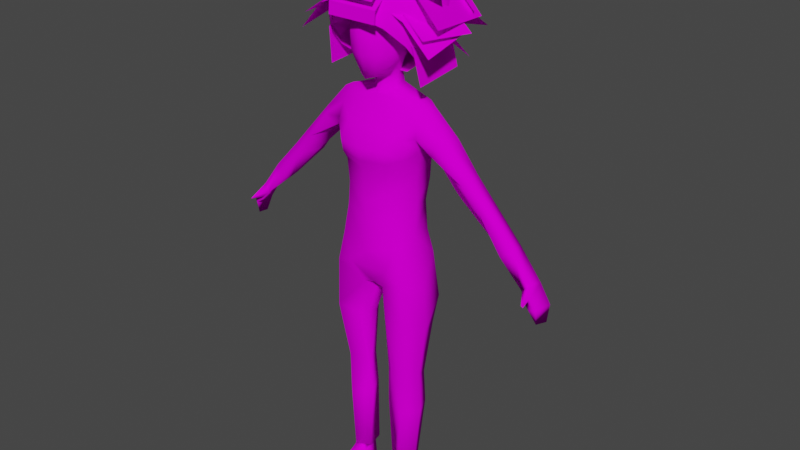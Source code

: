 # Source: Owner_Woman_11.blend  (saved by Blender 2.92.15; exported with 4.5.12 LTS)
import bpy
from mathutils import Matrix  # noqa: F401  (used for matrix-valued properties, if any)

bpy.ops.wm.read_factory_settings(use_empty=True)
scene = bpy.context.scene
scene.name = 'Scene'

# ---- collections
col_human = bpy.data.collections.new('Human'); scene.collection.children.link(col_human)

# ---- images (referenced by path relative to the original .blend; pixels are not part of the script)
import os
ASSET_DIR = os.environ.get("B2B_ASSET_DIR", "")  # directory of the original .blend (textures are referenced by path, not embedded)
HERE = os.path.dirname(os.path.abspath(__file__))  # packed textures are extracted next to this script under _unpacked/

def load_image(name, relpath, width, height, colorspace="sRGB"):
    """Load a texture the original file referenced (path relative to the .blend, or extracted next to this script)."""
    p = next((c for c in (os.path.join(HERE, relpath), os.path.join(ASSET_DIR, relpath)) if relpath and os.path.exists(c)), "")
    if p:
        img = bpy.data.images.load(p, check_existing=True)
        img.name = name
    else:  # same state as the original file: an image datablock whose file is absent (Cycles renders it pink)
        img = bpy.data.images.new(name, width, height)
        img.source = "FILE"
        img.filepath = "//" + (relpath or name)
    img.colorspace_settings.name = colorspace
    return img
img_mainowner_01_psd_001 = load_image('MainOwner_01.psd.001', 'MainOwner_01.psd', 1024, 1024, 'sRGB')

# ---- materials (node trees are filled in below, after node groups)
mat_material_001 = bpy.data.materials.new('Material.001')
mat_material_001.use_transparent_shadow = False

# ---- material node trees
mat_material_001.use_nodes = True; mat_material_001.node_tree.nodes.clear()
_N = mat_material_001.node_tree.nodes; _L = mat_material_001.node_tree.links
n0 = _N.new('ShaderNodeOutputMaterial'); n0.name = 'Material Output'; n0.location = (402, 334)
n1 = _N.new('ShaderNodeMixShader'); n1.name = 'Mix Shader'; n1.location = (182, 284)
n2 = _N.new('ShaderNodeTexImage'); n2.name = 'Image Texture'; n2.location = (-436, 280)
n2.image = img_mainowner_01_psd_001
n3 = _N.new('ShaderNodeBsdfDiffuse'); n3.name = 'Diffuse BSDF'; n3.location = (-63, 204)
n4 = _N.new('ShaderNodeHoldout'); n4.name = 'Holdout'; n4.location = (-62, 43)
_L.new(n2.outputs[0], n3.inputs[0])
_L.new(n1.outputs[0], n0.inputs[0])
_L.new(n2.outputs[1], n1.inputs[0])
_L.new(n3.outputs[0], n1.inputs[2])
_L.new(n4.outputs[0], n1.inputs[1])
n0.is_active_output = True

# ---- world
world_world = bpy.data.worlds.new('World'); scene.world = world_world
world_world.use_nodes = True; world_world.node_tree.nodes.clear()
_N = world_world.node_tree.nodes; _L = world_world.node_tree.links
n0 = _N.new('ShaderNodeOutputWorld'); n0.name = 'World Output'; n0.location = (300, 300)
n1 = _N.new('ShaderNodeBackground'); n1.name = 'Background'; n1.location = (10, 300)
n1.inputs[0].default_value = (0.05088, 0.05088, 0.05088, 1.0)
_L.new(n1.outputs[0], n0.inputs[0])
n0.is_active_output = True
world_world.color = (0.05088, 0.05088, 0.05088)
world_world.use_sun_shadow = False
world_world.sun_shadow_jitter_overblur = 0.0

# ---- meshes
me_cube_002 = bpy.data.meshes.new('Cube.002')
me_cube_002.from_pydata([(-0.3917, 0.06626, 3.778), (-0.2051, 4.652e-09, 3.716), (-0.2631, 0.09287, 3.661), (-0.3372, 0.09405, 3.792), (-0.2355, 0.08271, 3.797), (-0.1843, 5.592e-09, 3.776), (-0.428, -5.063e-09, 3.671), (-0.3966, 0.08198, 3.676), (-0.2597, 0.04684, 3.736), (-0.4029, 0.08304, 3.914), (-0.4366, -5.466e-09, 3.923), (-0.1707, 0.1359, 3.849), (-0.2654, 0.1769, 3.957), (-0.2796, 0.1878, 4.085), (-0.1047, 0.05977, 3.774), (-0.07353, 1.042e-08, 3.758), (-0.0592, 0.1099, 3.942), (-0.03051, 1.229e-08, 3.941), (-0.05082, 0.113, 4.115), (-0.02097, 1.275e-08, 4.124), (-0.1254, 0.1248, 4.249), (-0.12, 8.396e-09, 4.302), (-0.1605, 0.1689, 4.037), (-0.1709, 0.1742, 4.158), (-0.4217, 0.09005, 4.01), (-0.3434, 0.1413, 3.909), (-0.4748, -7.106e-09, 4.023), (-0.4256, 0.1214, 4.127), (-0.4819, -7.415e-09, 4.122), (-0.4038, 0.113, 4.245), (-0.431, -5.204e-09, 4.285), (-0.2581, 0.1174, 4.297), (-0.2659, 2.013e-09, 4.342), (-0.3345, 0.2116, 3.954), (-0.3583, 0.2215, 4.087), (-0.268, 0.134, 3.869), (-0.2696, 0.1801, 4.194), (-0.2831, 0.3025, 3.611), (-0.2781, 0.3673, 3.576), (-0.2889, 0.7461, 3.161), (-0.2914, 0.9148, 2.969), (-0.2873, 1.124, 2.739), (-0.2799, 1.276, 2.528), (-0.2633, 1.226, 2.466), (-0.331, 1.029, 2.642), (-0.2895, 0.6633, 2.995), (-0.2888, 0.617, 3.043), (-0.207, 0.3306, 3.357), (-0.2805, 0.2835, 2.999), (-0.2836, 0.2818, 2.817), (-0.2502, 0.299, 2.577), (-0.2458, 0.3873, 2.179), (-0.2713, 0.3353, 1.385), (-0.1938, 5.175e-09, 3.629), (-0.2081, 0.3295, 3.482), (-0.08154, 1.006e-08, 3.41), (-0.003988, 1.346e-08, 3.176), (-0.03814, 3.159e-09, 3.106), (-0.04845, 0.198, 3.186), (-0.08402, 0.191, 3.121), (-0.05596, 1.038e-09, 2.686), (-0.0879, 0.1912, 2.759), (-0.05144, 2.213e-10, 2.441), (-0.07924, 0.2958, 2.266), (-0.1383, 0.08732, 2.128), (-0.1179, 8.791e-10, 2.165), (-0.1988, 0.02923, 2.057), (-0.221, 1.702e-09, 2.096), (-0.213, 0.1933, 3.588), (-0.1045, 0.1922, 3.41), (-0.1988, 0.08858, 1.391), (-0.1815, 0.1233, 1.39), (-0.1358, 0.254, 1.395), (-0.2033, 0.08273, 1.076), (-0.1407, 0.252, 1.044), (-0.2715, 0.3464, 1.049), (-0.2077, 0.1159, 0.5201), (-0.1442, 0.2227, 0.5218), (-0.2654, 0.2972, 0.5178), (-0.2452, 0.7096, 3.101), (-0.2739, 0.841, 2.925), (-0.2619, 1.035, 2.663), (-0.08573, 0.2387, 2.515), (-0.06615, 1.915e-10, 2.302), (-0.2672, 0.3901, 1.794), (-0.1664, 0.08011, 1.826), (-0.1104, 0.138, 1.85), (-0.08391, 0.313, 1.857), (-0.2856, 0.5571, 3.374), (-0.1981, 0.5036, 3.341), (-0.06462, 0.1662, 2.309), (0.01267, 1.42e-08, 3.279), (-0.01596, 0.1861, 3.29), (-0.4074, 0.3115, 3.586), (-0.3856, 0.3621, 3.559), (-0.3981, 0.7331, 3.144), (-0.404, 0.9015, 2.952), (-0.4025, 1.111, 2.722), (-0.3914, 0.5635, 3.37), (-0.3754, 1.0, 2.676), (-0.4277, 0.7506, 2.935), (-0.4356, 0.612, 3.134), (-0.4715, 0.3582, 3.432), (-0.495, 0.09623, 3.584), (-0.5013, 0.0402, 3.553), (-0.483, -7.462e-09, 3.535), (-0.4792, -7.319e-09, 3.307), (-0.4955, 3.112e-09, 3.045), (-0.4548, 3.511e-09, 2.744), (-0.4959, 3.366e-09, 2.531), (-0.5021, 0.05519, 3.284), (-0.4569, 0.2691, 2.974), (-0.4817, 0.07632, 3.013), (-0.4401, 0.2464, 2.791), (-0.4544, 0.07829, 2.758), (-0.4109, -4.333e-09, 3.785), (-0.4312, 0.2719, 2.568), (-0.4543, 0.3116, 2.384), (-0.3702, 0.3024, 1.355), (-0.3669, 0.3218, 1.092), (-0.3593, 0.2533, 0.5205), (-0.4232, 0.3409, 1.799), (-0.4916, 0.1031, 2.533), (-0.5389, 0.1163, 2.402), (-0.5746, 0.09787, 2.156), (-0.3117, 0.3695, 3.296), (-0.4573, 0.3711, 3.33), (-0.2855, 0.3088, 3.232), (-0.412, 0.297, 3.249), (-0.23, 0.4502, 3.255), (-0.494, 0.2624, 3.263), (-0.5518, 2.709e-09, 2.417), (-0.559, 3.673e-09, 2.159), (-0.5178, -1.239e-09, 2.057), (-0.2998, 6.554e-05, 2.0), (-0.3042, 0.04452, 1.989), (-0.4659, 0.3622, 2.021), (-0.5117, 0.2156, 2.01), (-0.5432, 0.2397, 2.119), (-0.4196, 0.1964, 1.796), (-0.2672, 0.09155, 1.804), (-0.3394, 0.1636, 1.364), (-0.344, 0.1438, 1.092), (-0.3446, 0.1418, 0.5261), (-0.3861, 1.296, 2.508), (-0.4026, 1.27, 2.456), (-0.2403, 1.359, 2.376), (-0.3902, 1.38, 2.363), (-0.265, 1.353, 2.249), (-0.3712, 1.371, 2.228), (-0.2167, 1.315, 2.37), (-0.4102, 1.345, 2.35), (-0.1419, 1.302, 2.437), (-0.146, 1.316, 2.424), (-0.2444, 1.315, 2.465), (-0.2327, 1.255, 2.429), (-0.15, 0.2854, 3.207), (-0.1179, 0.2958, 3.372), (-0.5336, 0.231, 2.296), (-0.5342, 0.08823, 2.038), (-0.04845, 1.808e-09, 2.84), (-0.09664, 0.1847, 2.935), (-0.1885, 0.275, 3.147), (-0.1915, 0.1392, 0.5083), (-0.218, 0.2567, 0.5079), (-0.2698, 0.2903, 0.506), (-0.3336, 0.2113, 0.5088), (-0.2936, 0.1381, 0.513), (-0.1854, 0.1303, 0.3962), (-0.1684, 0.2841, 0.3962), (-0.283, 0.2838, 0.3962), (-0.3418, 0.212, 0.3962), (-0.2976, 0.1312, 0.3962), (-0.1803, 0.1501, 0.4716), (-0.1692, 0.2649, 0.4677), (-0.01971, 0.1574, 0.4011), (-0.016, 0.2661, 0.4011), (-0.05374, 0.2459, 0.4413), (-0.05224, 0.1671, 0.4383), (-0.4243, 0.04149, 1.998), (-0.3932, 0.1488, 1.973), (-0.4065, 7.753e-10, 2.002), (-0.1693, 0.1699, 3.956), (-0.0326, 0.1359, 4.321), (-0.4432, 0.1319, 4.412), (-0.0528, 0.56, 4.018), (-0.4634, 0.556, 4.109), (-0.4458, 0.3548, 4.323), (-0.03522, 0.3588, 4.232), (0.0479, 1.495e-08, 4.294), (-0.04049, 1.431e-08, 4.365), (0.0479, 0.2004, 4.294), (-0.04049, 0.2004, 4.365), (0.05478, 1.571e-08, 4.2), (0.05478, 0.2004, 4.2), (-0.1739, 6.059e-09, 4.26), (-0.1739, 0.2004, 4.26), (0.01922, 1.776e-08, 4.43), (-0.09102, 8.684e-09, 4.428), (0.01921, 0.2004, 4.43), (-0.09102, 0.2004, 4.428), (0.07989, 1.837e-08, 4.36), (0.07989, 0.2004, 4.36), (-0.1309, 1.004e-08, 4.256), (-0.1309, 0.2004, 4.256), (-0.5267, 0.1425, 4.314), (-0.1181, 0.05683, 4.34), (-0.4509, 0.6054, 4.108), (-0.04227, 0.5198, 4.134), (-0.08133, 0.2877, 4.301), (-0.49, 0.3733, 4.275), (-0.2782, 0.2388, 4.222), (-0.5135, -0.1062, 4.202), (-0.5735, 0.5052, 3.895), (-0.8089, 0.1602, 3.875), (-0.6791, 0.03043, 4.101), (-0.4438, 0.3755, 4.12), (-0.3679, -0.2513, 4.253), (-0.2405, 0.3032, 4.362), (-0.9777, -0.104, 3.93), (-0.8503, 0.4504, 4.04), (-0.553, 0.3683, 4.29), (-0.6803, -0.1861, 4.18), (-0.5825, 0.02454, 4.458), (-0.01013, 0.09892, 4.503), (-0.6883, 0.5108, 4.154), (-0.1159, 0.5852, 4.2), (-0.06583, 0.4158, 4.441), (-0.6382, 0.3414, 4.395), (-0.7233, -0.1294, 4.409), (-0.3784, 0.1425, 4.586), (-0.911, 0.267, 4.045), (-0.5661, 0.5389, 4.222), (-0.5008, 0.3472, 4.47), (-0.8457, 0.07529, 4.293), (-0.326, 0.1597, 3.778), (-0.3716, -0.005878, 3.752), (-0.2199, 0.3469, 3.902), (-0.302, 0.493, 4.102), (-0.007123, 0.2193, 4.167), (0.02154, -0.005878, 4.219), (-0.07802, 0.3256, 4.499), (-0.1034, -0.005878, 4.582), (-0.1002, 0.3309, 4.046), (-0.1784, 0.4568, 4.289), (-0.4764, 0.2333, 3.889), (-0.6026, -0.005878, 3.851), (-0.5567, 0.3164, 4.058), (-0.6856, -0.005878, 4.014), (-0.633, 0.2942, 4.249), (-0.7009, -0.005878, 4.289), (-0.4329, 0.306, 4.501), (-0.4738, -0.005878, 4.562), (-0.3782, 0.4724, 4.32), (-0.539, 0.1879, 4.522), (-0.2421, -0.09911, 4.606), (-0.2017, 0.5543, 4.389), (0.09527, 0.2673, 4.474), (-0.08697, 0.08225, 4.604), (-0.3839, 0.3693, 4.519), (-0.5051, 0.229, 4.28), (-0.08542, 0.2404, 4.242), (-0.5921, 0.3891, 3.798), (-0.1724, 0.4006, 3.76), (-0.1218, 0.3687, 4.044), (-0.5415, 0.3572, 4.082)], [], [(5, 1, 4), (4, 8, 3), (0, 3, 2, 7), (0, 9, 3), (5, 4, 14, 15), (15, 14, 16, 17), (17, 16, 18, 19), (19, 18, 20, 21), (22, 182, 12), (25, 12, 11, 35), (35, 3, 25), (13, 22, 12), (18, 16, 22), (20, 18, 23), (13, 23, 22), (22, 23, 18), (24, 12, 25, 9), (9, 25, 3), (14, 4, 35, 11), (4, 3, 35), (10, 26, 24, 9), (13, 12, 24, 27), (26, 28, 27, 24), (36, 20, 23), (28, 30, 29, 27), (32, 31, 29, 30), (21, 20, 31, 32), (36, 31, 20), (22, 16, 182), (13, 12, 33, 34), (36, 13, 27), (29, 31, 36), (29, 36, 27), (13, 36, 23), (8, 4, 1), (38, 37, 54), (48, 162, 59, 161), (157, 156, 127), (48, 127, 162), (57, 59, 58, 56), (127, 47, 157), (69, 54, 68), (53, 68, 2), (8, 53, 2), (8, 1, 53), (161, 160, 60, 61), (127, 156, 162), (61, 82, 49), (51, 50, 63), (61, 60, 62, 82), (65, 67, 64), (53, 55, 69, 68), (92, 91, 56, 58), (37, 2, 68), (86, 85, 70, 71), (86, 71, 72, 87), (84, 51, 63, 87), (71, 70, 73), (74, 72, 71, 73), (75, 52, 72, 74), (75, 74, 77, 78), (76, 77, 74, 73), (88, 38, 54, 89), (54, 47, 89), (80, 79, 46, 45), (40, 39, 79, 80), (44, 81, 80, 45), (41, 40, 80, 81), (50, 49, 82), (62, 83, 90, 82), (63, 82, 90), (83, 65, 90), (2, 3, 8), (52, 84, 87, 72), (64, 86, 87, 63), (64, 66, 85, 86), (39, 88, 89, 79), (64, 63, 90), (69, 55, 91, 92), (58, 59, 162, 156), (40, 41, 97, 96), (88, 39, 95, 98), (38, 88, 98, 94), (39, 40, 96, 95), (37, 38, 94, 93), (45, 46, 101, 100), (44, 45, 100, 99), (96, 97, 99, 100), (95, 96, 100, 101), (125, 127, 128, 126), (104, 105, 6), (6, 7, 103, 104), (103, 7, 93), (2, 37, 93, 7), (105, 104, 106), (110, 106, 104, 103), (103, 93, 102, 110), (93, 94, 102), (98, 102, 94), (127, 125, 47), (107, 106, 110, 112), (111, 128, 127, 48), (49, 113, 111, 48), (108, 107, 112, 114), (112, 111, 113, 114), (10, 9, 0, 115), (0, 7, 6, 115), (75, 78, 120, 119), (51, 136, 117), (52, 75, 119, 118), (51, 117, 50), (84, 52, 118, 121), (137, 138, 136), (116, 117, 123, 122), (113, 116, 122, 114), (109, 108, 114, 122), (50, 116, 113, 49), (46, 125, 126, 101), (79, 89, 129), (79, 129, 125, 46), (89, 47, 129), (126, 128, 130), (111, 130, 128), (111, 112, 110, 130), (110, 102, 130), (129, 47, 125), (95, 102, 98), (101, 126, 102, 95), (123, 131, 109, 122), (124, 132, 131, 123), (179, 180, 135), (66, 67, 134, 135), (123, 158, 138, 124), (117, 158, 123), (158, 117, 136, 138), (138, 137, 124), (121, 139, 137, 136), (137, 159, 124), (85, 66, 135, 140), (137, 139, 180), (159, 179, 133), (159, 133, 132, 124), (84, 121, 136, 51), (143, 142, 119, 120), (76, 73, 142, 143), (73, 70, 141, 142), (119, 142, 141, 118), (118, 141, 139, 121), (140, 139, 141), (141, 70, 140), (70, 85, 140), (99, 97, 144, 145), (42, 144, 97, 41), (44, 43, 81), (41, 81, 43, 42), (44, 99, 145, 43), (144, 42, 154), (147, 146, 148, 149), (149, 148, 150, 151), (145, 151, 150, 155, 43), (148, 146, 150), (149, 151, 147), (42, 43, 152), (146, 154, 155, 150), (154, 153, 155), (42, 152, 153, 154), (43, 155, 153, 152), (145, 144, 147, 151), (146, 147, 144, 154), (63, 50, 82), (126, 130, 102), (92, 58, 156, 157), (157, 54, 69), (92, 157, 69), (67, 66, 64), (59, 57, 160, 161), (49, 48, 161, 61), (54, 157, 47), (120, 78, 165, 166), (78, 77, 164, 165), (143, 120, 166, 167), (77, 76, 163, 164), (76, 143, 167, 163), (172, 173, 167), (166, 165, 170, 171), (163, 167, 173), (167, 166, 171, 172), (168, 169, 176, 175), (169, 168, 172, 171, 170), (164, 163, 173, 174), (177, 178, 175, 176), (174, 173, 178, 177), (173, 168, 175, 178), (169, 174, 177, 176), (172, 168, 173), (169, 170, 174), (165, 164, 174), (170, 165, 174), (54, 37, 68), (65, 64, 90), (159, 137, 180, 179), (181, 179, 135, 134), (135, 180, 139, 140), (179, 181, 133), (117, 116, 50), (16, 14, 11, 182), (12, 182, 11), (188, 185, 186, 187), (183, 188, 187, 184), (189, 191, 192, 190), (189, 193, 194, 191), (192, 196, 195, 190), (197, 199, 200, 198), (197, 201, 202, 199), (200, 204, 203, 198), (210, 209, 208, 207), (205, 206, 209, 210), (216, 213, 214, 215), (211, 216, 215, 212), (222, 221, 220, 219), (217, 218, 221, 222), (228, 227, 226, 225), (223, 224, 227, 228), (234, 233, 232, 231), (229, 230, 233, 234), (240, 239, 241, 242), (238, 243, 237), (241, 239, 244), (238, 244, 243), (243, 244, 239), (236, 246, 245, 235), (238, 237, 245, 247), (246, 248, 247, 245), (253, 241, 244), (248, 250, 249, 247), (252, 251, 249, 250), (242, 241, 251, 252), (253, 251, 241), (253, 238, 247), (249, 251, 253), (249, 253, 247), (238, 253, 244), (245, 237, 235), (259, 258, 257, 256), (254, 255, 258, 259), (265, 264, 263, 262), (260, 261, 264, 265)])
me_cube_002.polygons.foreach_set('use_smooth', [1, 1, 1, 1, 1, 1, 1, 1, 1, 1, 1, 1, 1, 1, 1, 1, 1, 1, 1, 1, 1, 1, 1, 1, 1, 1, 1, 1, 1, 1, 1, 1, 1, 1, 1, 1, 1, 1, 1, 1, 1, 1, 1, 1, 1, 1, 1, 1, 1, 1, 1, 1, 1, 1, 1, 1, 1, 1, 1, 1, 1, 1, 1, 1, 1, 1, 1, 1, 1, 1, 1, 1, 1, 1, 1, 1, 1, 1, 1, 1, 1, 1, 1, 1, 1, 1, 1, 1, 1, 1, 1, 1, 1, 1, 1, 1, 1, 1, 1, 1, 1, 1, 1, 1, 1, 1, 1, 1, 1, 1, 1, 1, 1, 1, 1, 1, 1, 1, 1, 1, 1, 1, 1, 1, 1, 1, 1, 1, 1, 1, 1, 1, 1, 1, 1, 1, 1, 1, 1, 1, 1, 1, 1, 1, 1, 1, 1, 1, 1, 1, 1, 1, 1, 1, 1, 1, 1, 1, 1, 1, 1, 1, 1, 1, 1, 1, 1, 1, 1, 1, 1, 1, 1, 1, 1, 1, 1, 1, 1, 1, 1, 1, 1, 1, 1, 1, 1, 1, 1, 1, 1, 1, 1, 1, 1, 1, 1, 1, 1, 1, 1, 1, 1, 1, 1, 1, 1, 0, 0, 0, 0, 0, 0, 0, 0, 0, 0, 0, 0, 0, 0, 0, 0, 0, 0, 1, 1, 1, 1, 1, 1, 1, 1, 1, 1, 1, 1, 1, 1, 1, 1, 1, 1, 0, 0, 0, 0])
_uv = me_cube_002.uv_layers.new(name='UVMap')
_uv.uv.foreach_set('vector', [0.7424, 0.8061, 0.7667, 0.8138, 0.727, 0.8465, 0.727, 0.8465, 0.7607, 0.8449, 0.7417, 0.8945, 0.7525, 0.9233, 0.7417, 0.8945, 0.7981, 0.8562, 0.7999, 0.9111, 0.7525, 0.9233, 0.6918, 0.9337, 0.7417, 0.8945, 0.7424, 0.8061, 0.727, 0.8465, 0.7067, 0.7966, 0.7147, 0.7719, 0.7147, 0.7719, 0.7067, 0.7966, 0.6473, 0.8093, 0.641, 0.7663, 0.641, 0.7663, 0.6473, 0.8093, 0.5948, 0.824, 0.5706, 0.789, 0.5706, 0.789, 0.5948, 0.824, 0.5644, 0.8573, 0.5169, 0.8491, 0.6292, 0.8521, 0.6536, 0.8486, 0.6616, 0.8789, 0.6856, 0.9026, 0.6616, 0.8789, 0.6886, 0.8363, 0.6954, 0.8717, 0.6954, 0.8717, 0.7417, 0.8945, 0.6856, 0.9026, 0.6226, 0.8911, 0.6292, 0.8521, 0.6616, 0.8789, 0.5948, 0.824, 0.6473, 0.8093, 0.6292, 0.8521, 0.5644, 0.8573, 0.5948, 0.824, 0.5953, 0.865, 0.6226, 0.8911, 0.5953, 0.865, 0.6292, 0.8521, 0.6292, 0.8521, 0.5953, 0.865, 0.5948, 0.824, 0.6555, 0.9438, 0.6616, 0.8789, 0.6856, 0.9026, 0.6918, 0.9337, 0.6918, 0.9337, 0.6856, 0.9026, 0.7417, 0.8945, 0.7067, 0.7966, 0.727, 0.8465, 0.6954, 0.8717, 0.6886, 0.8363, 0.727, 0.8465, 0.7417, 0.8945, 0.6954, 0.8717, 0.6964, 0.9708, 0.6545, 0.9846, 0.6555, 0.9438, 0.6918, 0.9337, 0.6226, 0.8911, 0.6616, 0.8789, 0.6555, 0.9438, 0.6143, 0.9401, 0.6545, 0.9846, 0.6146, 0.9889, 0.6143, 0.9401, 0.6555, 0.9438, 0.5913, 0.8939, 0.5644, 0.8573, 0.5953, 0.865, 0.6146, 0.9889, 0.5505, 0.9679, 0.578, 0.9368, 0.6143, 0.9401, 0.5149, 0.9106, 0.5571, 0.8971, 0.578, 0.9368, 0.5505, 0.9679, 0.5169, 0.8491, 0.5644, 0.8573, 0.5571, 0.8971, 0.5149, 0.9106, 0.5913, 0.8939, 0.5571, 0.8971, 0.5644, 0.8573, 0.6292, 0.8521, 0.6473, 0.8093, 0.6536, 0.8486, 0.9944, 0.5431, 0.9944, 0.6036, 0.9593, 0.5966, 0.9607, 0.5471, 0.5913, 0.8939, 0.6226, 0.8911, 0.6143, 0.9401, 0.578, 0.9368, 0.5571, 0.8971, 0.5913, 0.8939, 0.578, 0.9368, 0.5913, 0.8939, 0.6143, 0.9401, 0.6226, 0.8911, 0.5913, 0.8939, 0.5953, 0.865, 0.7607, 0.8449, 0.727, 0.8465, 0.7667, 0.8138, 0.2961, 0.5036, 0.2937, 0.5297, 0.2582, 0.4904, 0.07829, 0.3048, 0.1061, 0.2524, 0.1522, 0.2608, 0.1509, 0.3264, 0.1217, 0.1757, 0.1151, 0.2305, 0.06953, 0.2255, 0.07829, 0.3048, 0.06953, 0.2255, 0.1061, 0.2524, 0.219, 0.2687, 0.1522, 0.2608, 0.1569, 0.2361, 0.2227, 0.2414, 0.06953, 0.2255, 0.09143, 0.1801, 0.1217, 0.1757, 0.1518, 0.156, 0.09634, 0.136, 0.1349, 0.09031, 0.1928, 0.06361, 0.1349, 0.09031, 0.1522, 0.053, 0.7607, 0.8449, 0.7999, 0.8058, 0.7981, 0.8562, 0.7607, 0.8449, 0.7667, 0.8138, 0.7999, 0.8058, 0.1509, 0.3264, 0.2171, 0.3587, 0.2188, 0.4104, 0.1508, 0.3887, 0.06953, 0.2255, 0.1151, 0.2305, 0.1061, 0.2524, 0.1508, 0.3887, 0.14, 0.4542, 0.07713, 0.3659, 0.2191, 0.8877, 0.2143, 0.9526, 0.1878, 0.9037, 0.1508, 0.3887, 0.2188, 0.4104, 0.2233, 0.4738, 0.14, 0.4542, 0.1359, 0.8977, 0.1274, 0.8806, 0.1473, 0.8863, 0.1928, 0.06361, 0.213, 0.1444, 0.1518, 0.156, 0.1349, 0.09031, 0.1648, 0.202, 0.2233, 0.2026, 0.2227, 0.2414, 0.1569, 0.2361, 0.09268, 0.08435, 0.1522, 0.053, 0.1349, 0.09031, 0.1557, 0.8329, 0.1426, 0.8282, 0.1458, 0.7382, 0.1522, 0.7382, 0.1557, 0.8329, 0.1522, 0.7382, 0.1756, 0.7391, 0.1854, 0.8339, 0.2191, 0.8199, 0.2191, 0.8877, 0.1878, 0.9037, 0.1854, 0.8339, 0.1522, 0.7382, 0.1458, 0.7382, 0.1431, 0.6812, 0.1742, 0.6745, 0.1756, 0.7391, 0.1522, 0.7382, 0.1431, 0.6812, 0.2021, 0.6747, 0.2021, 0.7361, 0.1756, 0.7391, 0.1742, 0.6745, 0.2021, 0.6747, 0.1742, 0.6745, 0.1695, 0.5818, 0.1912, 0.58, 0.1504, 0.5813, 0.1695, 0.5818, 0.1742, 0.6745, 0.1431, 0.6812, 0.3034, 0.4101, 0.2961, 0.5036, 0.2582, 0.4904, 0.2687, 0.4114, 0.2582, 0.4904, 0.2284, 0.454, 0.2687, 0.4114, 0.285, 0.2272, 0.2837, 0.3058, 0.244, 0.3049, 0.2486, 0.2833, 0.3163, 0.2255, 0.3106, 0.3145, 0.2837, 0.3058, 0.285, 0.2272, 0.2729, 0.1095, 0.2955, 0.1166, 0.285, 0.2272, 0.2486, 0.2833, 0.333, 0.1225, 0.3163, 0.2255, 0.285, 0.2272, 0.2955, 0.1166, 0.08165, 0.4294, 0.07713, 0.3659, 0.14, 0.4542, 0.1471, 0.9417, 0.1418, 0.9203, 0.1679, 0.915, 0.1865, 0.9441, 0.1878, 0.9037, 0.1865, 0.9441, 0.1679, 0.915, 0.1418, 0.9203, 0.1359, 0.8977, 0.1679, 0.915, 0.7981, 0.8562, 0.7417, 0.8945, 0.7607, 0.8449, 0.2021, 0.7361, 0.2191, 0.8199, 0.1854, 0.8339, 0.1756, 0.7391, 0.1473, 0.8863, 0.1557, 0.8329, 0.1854, 0.8339, 0.1878, 0.9037, 0.1473, 0.8863, 0.1327, 0.8738, 0.1426, 0.8282, 0.1557, 0.8329, 0.3106, 0.3145, 0.3034, 0.4101, 0.2687, 0.4114, 0.2837, 0.3058, 0.1473, 0.8863, 0.1878, 0.9037, 0.1679, 0.915, 0.1518, 0.156, 0.213, 0.1444, 0.2233, 0.2026, 0.1648, 0.202, 0.1569, 0.2361, 0.1522, 0.2608, 0.1061, 0.2524, 0.1151, 0.2305, 0.3163, 0.2255, 0.333, 0.1225, 0.3704, 0.126, 0.3561, 0.2286, 0.3034, 0.4101, 0.3106, 0.3145, 0.3496, 0.3153, 0.3375, 0.4097, 0.2961, 0.5036, 0.3034, 0.4101, 0.3375, 0.4097, 0.3308, 0.5052, 0.3106, 0.3145, 0.3163, 0.2255, 0.3561, 0.2286, 0.3496, 0.3153, 0.2937, 0.5297, 0.2961, 0.5036, 0.3308, 0.5052, 0.3367, 0.5263, 0.438, 0.2943, 0.4386, 0.3164, 0.3848, 0.3421, 0.3934, 0.2615, 0.422, 0.128, 0.438, 0.2943, 0.3934, 0.2615, 0.4073, 0.1432, 0.3561, 0.2286, 0.3704, 0.126, 0.4073, 0.1432, 0.3934, 0.2615, 0.3496, 0.3153, 0.3561, 0.2286, 0.3934, 0.2615, 0.3848, 0.3421, 0.08052, 0.2753, 0.08372, 0.2456, 0.1247, 0.2634, 0.1203, 0.304, 0.2372, 0.3718, 0.2507, 0.3669, 0.2529, 0.414, 0.2529, 0.414, 0.2171, 0.4232, 0.2208, 0.3819, 0.2372, 0.3718, 0.2208, 0.3819, 0.2171, 0.4232, 0.1507, 0.3954, 0.2022, 0.4635, 0.1426, 0.4349, 0.1507, 0.3954, 0.2171, 0.4232, 0.2507, 0.3669, 0.2372, 0.3718, 0.2485, 0.2876, 0.2285, 0.2793, 0.2485, 0.2876, 0.2372, 0.3718, 0.2208, 0.3819, 0.2208, 0.3819, 0.1507, 0.3954, 0.1311, 0.3377, 0.2285, 0.2793, 0.3367, 0.5263, 0.3308, 0.5052, 0.3772, 0.4772, 0.3375, 0.4097, 0.3772, 0.4772, 0.3308, 0.5052, 0.06953, 0.2255, 0.05345, 0.1999, 0.09143, 0.1801, 0.2463, 0.1965, 0.2485, 0.2876, 0.2285, 0.2793, 0.2208, 0.1851, 0.1572, 0.1704, 0.1247, 0.2634, 0.08372, 0.2456, 0.0985, 0.169, 0.1088, 0.1108, 0.1636, 0.1072, 0.1572, 0.1704, 0.0985, 0.169, 0.2486, 0.0963, 0.2463, 0.1965, 0.2208, 0.1851, 0.2224, 0.09968, 0.2208, 0.1851, 0.1572, 0.1704, 0.1636, 0.1072, 0.2224, 0.09968, 0.6964, 0.9708, 0.6918, 0.9337, 0.7525, 0.9233, 0.7534, 0.9541, 0.7525, 0.9233, 0.7999, 0.9111, 0.7997, 0.9559, 0.7534, 0.9541, 0.1128, 0.8644, 0.1147, 0.9601, 0.09881, 0.9605, 0.09498, 0.8575, 0.1147, 0.6464, 0.07816, 0.6687, 0.08034, 0.6133, 0.1051, 0.802, 0.1128, 0.8644, 0.09498, 0.8575, 0.08682, 0.8086, 0.1147, 0.6464, 0.08034, 0.6133, 0.1099, 0.5824, 0.1086, 0.7142, 0.1051, 0.802, 0.08682, 0.8086, 0.08, 0.7119, 0.05206, 0.6684, 0.05808, 0.65, 0.07816, 0.6687, 0.08173, 0.5845, 0.08034, 0.6133, 0.04917, 0.6049, 0.0536, 0.5841, 0.1636, 0.1072, 0.1609, 0.05103, 0.2195, 0.04207, 0.2224, 0.09968, 0.2533, 0.04404, 0.2486, 0.0963, 0.2224, 0.09968, 0.2195, 0.04207, 0.1009, 0.05018, 0.1609, 0.05103, 0.1636, 0.1072, 0.1088, 0.1108, 0.4386, 0.3164, 0.4429, 0.4339, 0.3973, 0.4484, 0.3848, 0.3421, 0.2837, 0.3058, 0.2687, 0.4114, 0.2373, 0.3979, 0.2837, 0.3058, 0.2373, 0.3979, 0.2004, 0.4181, 0.244, 0.3049, 0.2687, 0.4114, 0.2284, 0.454, 0.2373, 0.3979, 0.1203, 0.304, 0.1247, 0.2634, 0.1557, 0.2742, 0.1572, 0.1704, 0.1557, 0.2742, 0.1247, 0.2634, 0.1572, 0.1704, 0.2208, 0.1851, 0.2285, 0.2793, 0.1557, 0.2742, 0.2285, 0.2793, 0.1311, 0.3377, 0.1557, 0.2742, 0.2373, 0.3979, 0.2284, 0.454, 0.2004, 0.4181, 0.3496, 0.3153, 0.3772, 0.4772, 0.3375, 0.4097, 0.3848, 0.3421, 0.3973, 0.4484, 0.3772, 0.4772, 0.3496, 0.3153, 0.04917, 0.6049, 0.03262, 0.5985, 0.03842, 0.58, 0.0536, 0.5841, 0.03832, 0.64, 0.02401, 0.6365, 0.03262, 0.5985, 0.04917, 0.6049, 0.01977, 0.6712, 0.03336, 0.6833, 0.01189, 0.6882, 0.1327, 0.8738, 0.1274, 0.8806, 0.1149, 0.8659, 0.1178, 0.8597, 0.04917, 0.6049, 0.06189, 0.6242, 0.05808, 0.65, 0.03832, 0.64, 0.08034, 0.6133, 0.06189, 0.6242, 0.04917, 0.6049, 0.06189, 0.6242, 0.08034, 0.6133, 0.07816, 0.6687, 0.05808, 0.65, 0.05808, 0.65, 0.05206, 0.6684, 0.03832, 0.64, 0.08, 0.7119, 0.05448, 0.7156, 0.05206, 0.6684, 0.07816, 0.6687, 0.05206, 0.6684, 0.03317, 0.6575, 0.03832, 0.64, 0.1426, 0.8282, 0.1327, 0.8738, 0.1178, 0.8597, 0.126, 0.823, 0.05206, 0.6684, 0.05448, 0.7156, 0.03336, 0.6833, 0.03317, 0.6575, 0.01977, 0.6712, 0.01999, 0.6528, 0.03317, 0.6575, 0.01999, 0.6528, 0.02401, 0.6365, 0.03832, 0.64, 0.1086, 0.7142, 0.08, 0.7119, 0.07816, 0.6687, 0.1147, 0.6464, 0.08141, 0.9621, 0.06502, 0.8617, 0.09498, 0.8575, 0.09881, 0.9605, 0.06055, 0.967, 0.03917, 0.8682, 0.06502, 0.8617, 0.08141, 0.9621, 0.03917, 0.8682, 0.03263, 0.8116, 0.06097, 0.811, 0.06502, 0.8617, 0.09498, 0.8575, 0.06502, 0.8617, 0.06097, 0.811, 0.08682, 0.8086, 0.08682, 0.8086, 0.06097, 0.811, 0.05448, 0.7156, 0.08, 0.7119, 0.02458, 0.7237, 0.05448, 0.7156, 0.06097, 0.811, 0.06097, 0.811, 0.03263, 0.8116, 0.02458, 0.7237, 0.1458, 0.7382, 0.1426, 0.8282, 0.126, 0.823, 0.4073, 0.1432, 0.3704, 0.126, 0.3765, 0.03343, 0.3959, 0.02758, 0.3402, 0.03842, 0.3765, 0.03343, 0.3704, 0.126, 0.333, 0.1225, 0.2729, 0.1095, 0.3143, 0.02942, 0.2955, 0.1166, 0.333, 0.1225, 0.2955, 0.1166, 0.3143, 0.02942, 0.3402, 0.03842, 0.422, 0.128, 0.4073, 0.1432, 0.3959, 0.02758, 0.4429, 0.04002, 0.9696, 0.7214, 0.9295, 0.7359, 0.9181, 0.7105, 0.9507, 0.6643, 0.911, 0.6811, 0.8951, 0.64, 0.9345, 0.6196, 0.8531, 0.6238, 0.8951, 0.64, 0.8979, 0.6867, 0.8301, 0.6722, 0.8325, 0.7208, 0.8301, 0.6722, 0.8979, 0.6867, 0.895, 0.7149, 0.8866, 0.7329, 0.8951, 0.64, 0.911, 0.6811, 0.8979, 0.6867, 0.9345, 0.6196, 0.9639, 0.6579, 0.9507, 0.6643, 0.9295, 0.7359, 0.8866, 0.7329, 0.9081, 0.7155, 0.911, 0.6811, 0.9181, 0.7105, 0.895, 0.7149, 0.8979, 0.6867, 0.9181, 0.7105, 0.9081, 0.7153, 0.895, 0.7149, 0.9295, 0.7359, 0.9081, 0.7155, 0.9081, 0.7153, 0.9181, 0.7105, 0.8866, 0.7329, 0.895, 0.7149, 0.9081, 0.7153, 0.9081, 0.7155, 0.9851, 0.7019, 0.9696, 0.7214, 0.9507, 0.6643, 0.9639, 0.6579, 0.911, 0.6811, 0.9507, 0.6643, 0.9696, 0.7214, 0.9181, 0.7105, 0.1878, 0.9037, 0.2143, 0.9526, 0.1865, 0.9441, 0.1203, 0.304, 0.1557, 0.2742, 0.1311, 0.3377, 0.1648, 0.202, 0.1569, 0.2361, 0.1151, 0.2305, 0.1217, 0.1757, 0.1217, 0.1757, 0.09634, 0.136, 0.1518, 0.156, 0.1648, 0.202, 0.1217, 0.1757, 0.1518, 0.156, 0.1274, 0.8806, 0.1327, 0.8738, 0.1473, 0.8863, 0.1522, 0.2608, 0.219, 0.2687, 0.2171, 0.3587, 0.1509, 0.3264, 0.07713, 0.3659, 0.07829, 0.3048, 0.1509, 0.3264, 0.1508, 0.3887, 0.09634, 0.136, 0.1217, 0.1757, 0.09143, 0.1801, 0.9224, 0.7508, 0.9273, 0.7839, 0.9222, 0.784, 0.9091, 0.7525, 0.9273, 0.7839, 0.9541, 0.8383, 0.9309, 0.8107, 0.9222, 0.784, 0.9541, 0.9365, 0.9384, 0.9536, 0.9406, 0.9433, 0.9485, 0.9211, 0.9541, 0.8383, 0.952, 0.8924, 0.9446, 0.8808, 0.9309, 0.8107, 0.952, 0.8924, 0.9541, 0.9365, 0.9485, 0.9211, 0.9446, 0.8808, 0.9102, 0.9236, 0.9254, 0.8779, 0.9485, 0.9211, 0.9091, 0.7525, 0.9222, 0.784, 0.878, 0.7866, 0.8714, 0.7605, 0.9446, 0.8808, 0.9485, 0.9211, 0.9254, 0.8779, 0.9485, 0.9211, 0.9406, 0.9433, 0.9103, 0.9446, 0.9102, 0.9236, 0.131, 0.4766, 0.07952, 0.4713, 0.08514, 0.4203, 0.1215, 0.4213, 0.07952, 0.4713, 0.131, 0.4766, 0.131, 0.5141, 0.1041, 0.5291, 0.07994, 0.5096, 0.9309, 0.8107, 0.9446, 0.8808, 0.9254, 0.8779, 0.9044, 0.8307, 0.8696, 0.8547, 0.8762, 0.8742, 0.8635, 0.8814, 0.8528, 0.8549, 0.9044, 0.8307, 0.9254, 0.8779, 0.8762, 0.8742, 0.8696, 0.8547, 0.9254, 0.8779, 0.9011, 0.9026, 0.8635, 0.8814, 0.8762, 0.8742, 0.8739, 0.8193, 0.9044, 0.8307, 0.8696, 0.8547, 0.8528, 0.8549, 0.9102, 0.9236, 0.9011, 0.9026, 0.9254, 0.8779, 0.8739, 0.8193, 0.878, 0.7866, 0.9044, 0.8307, 0.9222, 0.784, 0.9309, 0.8107, 0.9044, 0.8307, 0.878, 0.7866, 0.9222, 0.784, 0.9044, 0.8307, 0.09634, 0.136, 0.09268, 0.08435, 0.1349, 0.09031, 0.1359, 0.8977, 0.1473, 0.8863, 0.1679, 0.915, 0.03317, 0.6575, 0.05206, 0.6684, 0.03336, 0.6833, 0.01977, 0.6712, 0.01273, 0.6708, 0.01977, 0.6712, 0.01189, 0.6882, 0.005276, 0.6857, 0.01189, 0.6882, 0.03336, 0.6833, 0.05448, 0.7156, 0.02458, 0.7237, 0.01977, 0.6712, 0.01273, 0.6708, 0.01999, 0.6528, 0.08034, 0.6133, 0.08173, 0.5845, 0.1099, 0.5824, 0.6473, 0.8093, 0.7067, 0.7966, 0.6886, 0.8363, 0.6536, 0.8486, 0.6616, 0.8789, 0.6536, 0.8486, 0.6886, 0.8363, 0.7899, 0.005853, 0.9324, 0.004106, 0.9347, 0.2243, 0.7857, 0.2276, 0.6474, 0.007601, 0.7899, 0.005853, 0.7857, 0.2276, 0.6366, 0.2309, 0.884, 0.4869, 0.884, 0.3268, 0.8311, 0.3268, 0.8311, 0.4869, 0.884, 0.4869, 0.9471, 0.4869, 0.9471, 0.3268, 0.884, 0.3268, 0.8311, 0.3268, 0.7454, 0.3268, 0.7454, 0.4869, 0.8311, 0.4869, 0.884, 0.4869, 0.884, 0.3268, 0.8311, 0.3268, 0.8311, 0.4869, 0.884, 0.4869, 0.9471, 0.4869, 0.9471, 0.3268, 0.884, 0.3268, 0.8311, 0.3268, 0.7454, 0.3268, 0.7454, 0.4869, 0.8311, 0.4869, 0.7899, 0.005853, 0.7857, 0.2276, 0.9347, 0.2243, 0.9324, 0.004106, 0.6474, 0.007601, 0.6366, 0.2309, 0.7857, 0.2276, 0.7899, 0.005853, 0.7899, 0.005853, 0.9324, 0.004106, 0.9347, 0.2243, 0.7857, 0.2276, 0.6474, 0.007601, 0.7899, 0.005853, 0.7857, 0.2276, 0.6366, 0.2309, 0.7899, 0.005853, 0.7857, 0.2276, 0.9347, 0.2243, 0.9324, 0.004106, 0.6474, 0.007601, 0.6366, 0.2309, 0.7857, 0.2276, 0.7899, 0.005853, 0.7899, 0.005853, 0.7857, 0.2276, 0.9347, 0.2243, 0.9324, 0.004106, 0.6474, 0.007601, 0.6366, 0.2309, 0.7857, 0.2276, 0.7899, 0.005853, 0.7899, 0.005853, 0.7857, 0.2276, 0.9347, 0.2243, 0.9324, 0.004106, 0.6474, 0.007601, 0.6366, 0.2309, 0.7857, 0.2276, 0.7899, 0.005853, 0.9361, 0.2534, 0.932, 0.3087, 0.8741, 0.3175, 0.8327, 0.2704, 0.9055, 0.3994, 0.9441, 0.3652, 0.955, 0.4188, 0.8741, 0.3175, 0.932, 0.3087, 0.8991, 0.3506, 0.9055, 0.3994, 0.8991, 0.3506, 0.9441, 0.3652, 0.9441, 0.3652, 0.8991, 0.3506, 0.932, 0.3087, 0.9151, 0.5403, 0.8614, 0.5202, 0.8958, 0.4796, 0.9407, 0.499, 0.9055, 0.3994, 0.955, 0.4188, 0.8958, 0.4796, 0.857, 0.4421, 0.8614, 0.5202, 0.8175, 0.4919, 0.857, 0.4421, 0.8958, 0.4796, 0.8714, 0.3766, 0.8741, 0.3175, 0.8991, 0.3506, 0.8175, 0.4919, 0.7697, 0.4182, 0.823, 0.4092, 0.857, 0.4421, 0.7804, 0.3312, 0.8342, 0.3519, 0.823, 0.4092, 0.7697, 0.4182, 0.8327, 0.2704, 0.8741, 0.3175, 0.8342, 0.3519, 0.7804, 0.3312, 0.8714, 0.3766, 0.8342, 0.3519, 0.8741, 0.3175, 0.8714, 0.3766, 0.9055, 0.3994, 0.857, 0.4421, 0.823, 0.4092, 0.8342, 0.3519, 0.8714, 0.3766, 0.823, 0.4092, 0.8714, 0.3766, 0.857, 0.4421, 0.9055, 0.3994, 0.8714, 0.3766, 0.8991, 0.3506, 0.8958, 0.4796, 0.955, 0.4188, 0.9407, 0.499, 0.7899, 0.005853, 0.7857, 0.2276, 0.9347, 0.2243, 0.9324, 0.004106, 0.6474, 0.007601, 0.6366, 0.2309, 0.7857, 0.2276, 0.7899, 0.005853, 0.7899, 0.005853, 0.7857, 0.2276, 0.9347, 0.2243, 0.9324, 0.004106, 0.6474, 0.007601, 0.6366, 0.2309, 0.7857, 0.2276, 0.7899, 0.005853])
me_cube_002.materials.append(mat_material_001)
me_cube_002.use_remesh_fix_poles = True
me_cube_002.use_remesh_preserve_attributes = False
me_cube_002.use_mirror_vertex_groups = False
me_cube_002.update()
arm_armature = bpy.data.armatures.new('Armature')  # bones are not reproduced

# ---- objects
ob_armature_man = bpy.data.objects.new('Armature_Man', arm_armature)
ob_body_001 = bpy.data.objects.new('Body.001', me_cube_002)

# ---- transforms, parenting, visibility, modifiers, constraints
ob_armature_man.location = (0.0, 0.0, 3.824)
ob_armature_man.display_type = 'WIRE'
ob_armature_man.show_in_front = True
ob_armature_man.lineart.crease_threshold = 0.0
ob_body_001.parent = ob_armature_man
ob_body_001.matrix_parent_inverse = Matrix(((1.0, -0.0, 0.0, -0.0), (-0.0, 1.0, -0.0, 0.0), (0.0, -0.0, 1.0, -3.824), (-0.0, 0.0, -0.0, 1.0)))
ob_body_001.location = (0.0, -0.2247, -0.395)
ob_body_001.rotation_euler = (0.0, 0.0, -1.571)
ob_body_001.lineart.crease_threshold = 0.0
_vg = ob_body_001.vertex_groups.new(name='Bone')
_vg = ob_body_001.vertex_groups.new(name='Pelvis')
_vg = ob_body_001.vertex_groups.new(name='Lower_Body')
_vg = ob_body_001.vertex_groups.new(name='Chest')
_vg = ob_body_001.vertex_groups.new(name='Neck')
_vg = ob_body_001.vertex_groups.new(name='Head')
_vg = ob_body_001.vertex_groups.new(name='Shoulder.L')
_vg = ob_body_001.vertex_groups.new(name='UpperArm.L')
_vg = ob_body_001.vertex_groups.new(name='LowerArm.L')
_vg = ob_body_001.vertex_groups.new(name='Hand.L')
_vg = ob_body_001.vertex_groups.new(name='Elbow.L')
_vg = ob_body_001.vertex_groups.new(name='Shoulder.R')
_vg = ob_body_001.vertex_groups.new(name='UpperArm.R')
_vg = ob_body_001.vertex_groups.new(name='LowerArm.R')
_vg = ob_body_001.vertex_groups.new(name='Hand.R')
_vg = ob_body_001.vertex_groups.new(name='Elbow.R')
_vg = ob_body_001.vertex_groups.new(name='UpperLeg.L')
_vg = ob_body_001.vertex_groups.new(name='LowerLeg.L')
_vg = ob_body_001.vertex_groups.new(name='Foot.L')
_vg = ob_body_001.vertex_groups.new(name='UpperLeg.R')
_vg = ob_body_001.vertex_groups.new(name='LowerLeg.R')
_vg = ob_body_001.vertex_groups.new(name='Foot.R')
_vg = ob_body_001.vertex_groups.new(name='Hand.Control.L')
_vg = ob_body_001.vertex_groups.new(name='Foot.Control.L')
_vg = ob_body_001.vertex_groups.new(name='Knee.L')
_vg = ob_body_001.vertex_groups.new(name='Hand.Control.R')
_vg = ob_body_001.vertex_groups.new(name='Foot.Control.R')
_vg = ob_body_001.vertex_groups.new(name='Knee.R')
_m = ob_body_001.modifiers.new('Mirror', 'MIRROR')
_m.use_axis = (False, True, False)
_m.merge_threshold = 0.007

# ---- collection membership
scene.collection.objects.link(ob_armature_man)
col_human.objects.link(ob_body_001)

# ---- scene / render settings (as saved in the file)
scene.frame_start = 1; scene.frame_end = 110; scene.frame_set(0)
scene.render.engine = 'BLENDER_EEVEE_NEXT'
scene.render.fps = 60
scene.cycles.use_denoising = False
scene.cycles.samples = 128
scene.cycles.sampling_pattern = 'TABULATED_SOBOL'
scene.cycles.use_adaptive_sampling = False
scene.cycles.use_light_tree = False
scene.view_settings.view_transform = 'Filmic'
bpy.context.view_layer.update()

# ---- added for rendering (the .blend has no active camera and no usable light): camera, sun
cam_auto = bpy.data.cameras.new('AutoCamera')
cam_auto.lens = 50.0
cam_auto.sensor_width = 36.0
cam_auto.clip_end = 1000.0
ob_auto_camera = bpy.data.objects.new('AutoCamera', cam_auto)
scene.collection.objects.link(ob_auto_camera)
ob_auto_camera.location = (4.76201, -5.49785, 5.91587)
ob_auto_camera.rotation_euler = (1.09748, -7.21219e-08, 0.694738)
scene.camera = ob_auto_camera
light_auto_sun = bpy.data.lights.new('AutoSun', 'SUN')
light_auto_sun.energy = 3.0
light_auto_sun.angle = 0.0523599
ob_auto_sun = bpy.data.objects.new('AutoSun', light_auto_sun)
scene.collection.objects.link(ob_auto_sun)
ob_auto_sun.rotation_euler = (0.872665, 0.174533, 0.523599)
bpy.context.view_layer.update()
